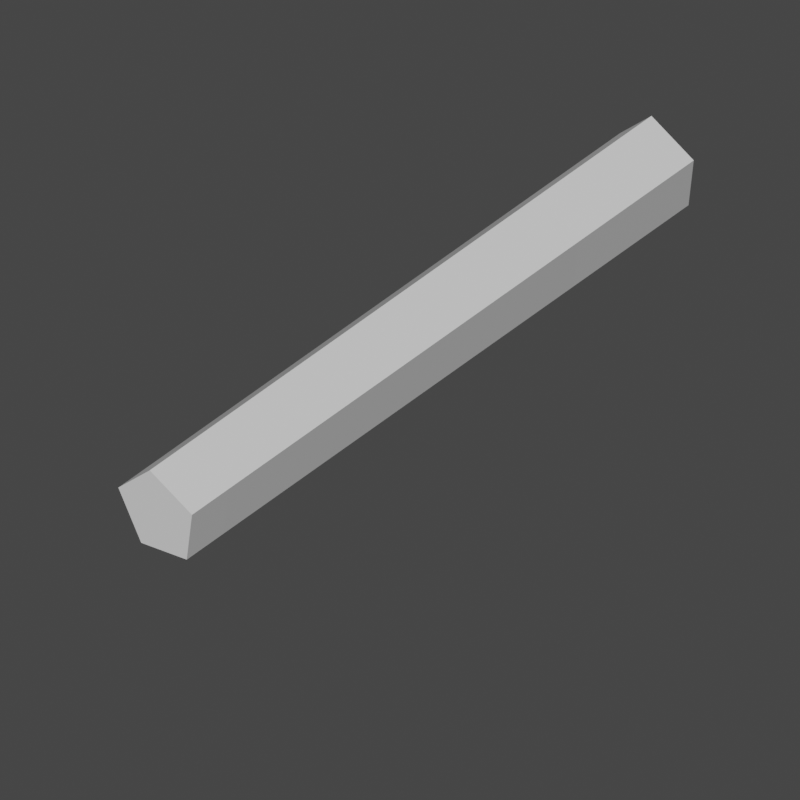 # Source: Cigarette_Blender.blend  (saved by Blender 2.92.15; exported with 4.5.12 LTS)
import bpy
from mathutils import Matrix  # noqa: F401  (used for matrix-valued properties, if any)

bpy.ops.wm.read_factory_settings(use_empty=True)
scene = bpy.context.scene
scene.name = 'Scene'

# ---- collections
col_collection = bpy.data.collections.new('Collection'); scene.collection.children.link(col_collection)

# ---- materials (node trees are filled in below, after node groups)
mat_paper = bpy.data.materials.new('Paper')
mat_paper.alpha_threshold = 0.0
mat_paper.line_color = (0.0, 0.0, 0.0, 1.0)
mat_tip = bpy.data.materials.new('Tip')
mat_tip.diffuse_color = (0.8, 0.3007, 0.006858, 1.0)
mat_fire = bpy.data.materials.new('Fire')
mat_fire.diffuse_color = (0.8, 0.1065, 0.0, 1.0)

# ---- material node trees
mat_paper.use_nodes = True; mat_paper.node_tree.nodes.clear()
_N = mat_paper.node_tree.nodes; _L = mat_paper.node_tree.links
n0 = _N.new('ShaderNodeOutputMaterial'); n0.name = 'Material Output'; n0.location = (300, 300)
n1 = _N.new('ShaderNodeBsdfPrincipled'); n1.name = 'Principled BSDF'; n1.location = (10, 300)
n1.distribution = 'GGX'
n1.subsurface_method = 'BURLEY'
n1.inputs[2].default_value = 0.4
n1.inputs[3].default_value = 1.45
n1.inputs[27].default_value = (0.0, 0.0, 0.0, 1.0)
n1.inputs[28].default_value = 1.0
_L.new(n1.outputs[0], n0.inputs[0])
n0.is_active_output = True
mat_tip.use_nodes = True; mat_tip.node_tree.nodes.clear()
_N = mat_tip.node_tree.nodes; _L = mat_tip.node_tree.links
n0 = _N.new('ShaderNodeBsdfPrincipled'); n0.name = 'Principled BSDF'; n0.location = (10, 300)
n0.distribution = 'GGX'
n0.subsurface_method = 'BURLEY'
n0.inputs[3].default_value = 1.45
n0.inputs[27].default_value = (0.0, 0.0, 0.0, 1.0)
n0.inputs[28].default_value = 1.0
n1 = _N.new('ShaderNodeOutputMaterial'); n1.name = 'Material Output'; n1.location = (300, 300)
_L.new(n0.outputs[0], n1.inputs[0])
n1.is_active_output = True
mat_fire.use_nodes = True; mat_fire.node_tree.nodes.clear()
_N = mat_fire.node_tree.nodes; _L = mat_fire.node_tree.links
n0 = _N.new('ShaderNodeBsdfPrincipled'); n0.name = 'Principled BSDF'; n0.location = (10, 300)
n0.distribution = 'GGX'
n0.subsurface_method = 'BURLEY'
n0.inputs[3].default_value = 1.45
n0.inputs[27].default_value = (0.0, 0.0, 0.0, 1.0)
n0.inputs[28].default_value = 1.0
n1 = _N.new('ShaderNodeOutputMaterial'); n1.name = 'Material Output'; n1.location = (300, 300)
_L.new(n0.outputs[0], n1.inputs[0])
n1.is_active_output = True

# ---- world
world_world = bpy.data.worlds.new('World'); scene.world = world_world
world_world.use_nodes = True; world_world.node_tree.nodes.clear()
_N = world_world.node_tree.nodes; _L = world_world.node_tree.links
n0 = _N.new('ShaderNodeOutputWorld'); n0.name = 'World Output'; n0.location = (300, 300)
n1 = _N.new('ShaderNodeBackground'); n1.name = 'Background'; n1.location = (10, 300)
n1.inputs[0].default_value = (0.05088, 0.05088, 0.05088, 1.0)
_L.new(n1.outputs[0], n0.inputs[0])
n0.is_active_output = True
world_world.color = (0.05088, 0.05088, 0.05088)
world_world.use_sun_shadow = False
world_world.sun_shadow_jitter_overblur = 0.0

# ---- cameras
cam_camera_001 = bpy.data.cameras.new('Camera.001')
cam_camera_001.type = 'ORTHO'
cam_camera_001.clip_start = 0.01
cam_camera_001.ortho_scale = 0.15

# ---- meshes
me_default_lod0 = bpy.data.meshes.new('Default_LOD0')
me_default_lod0.from_pydata([(0.0, 0.07, 0.02), (0.0, -0.07, 0.02), (0.007071, 0.07, 0.01707), (0.007071, -0.07, 0.01707), (0.01, 0.07, 0.01), (0.01, -0.07, 0.01), (0.007071, 0.07, 0.002929), (0.007071, -0.07, 0.002929), (-8.742e-10, 0.07, 2.794e-09), (-8.742e-10, -0.07, -2.794e-09), (-0.007071, 0.07, 0.002929), (-0.007071, -0.07, 0.002929), (-0.01, 0.07, 0.01), (-0.01, -0.07, 0.01), (-0.007071, 0.07, 0.01707), (-0.007071, -0.07, 0.01707), (0.0, 0.03774, 0.02), (0.007071, 0.03774, 0.01707), (0.01, 0.03774, 0.01), (0.007071, 0.03774, 0.002929), (-8.742e-10, 0.03774, 1.863e-09), (-0.007071, 0.03774, 0.002929), (-0.01, 0.03774, 0.01), (-0.007071, 0.03774, 0.01707), (-3.401e-11, 0.07, 0.01854), (0.006038, 0.07, 0.01604), (0.008539, 0.07, 0.01), (0.006038, 0.07, 0.003962), (-7.805e-10, 0.07, 0.001461), (-0.006038, 0.07, 0.003962), (-0.008539, 0.07, 0.01), (-0.006038, 0.07, 0.01604)], [], [(16, 1, 3, 17), (17, 3, 5, 18), (18, 5, 7, 19), (19, 7, 9, 20), (20, 9, 11, 21), (21, 11, 13, 22), (3, 1, 15, 13, 11, 9, 7, 5), (22, 13, 15, 23), (23, 15, 1, 16), (2, 4, 26, 25), (14, 23, 16, 0), (12, 22, 23, 14), (10, 21, 22, 12), (8, 20, 21, 10), (6, 19, 20, 8), (4, 18, 19, 6), (2, 17, 18, 4), (0, 16, 17, 2), (24, 25, 26, 27, 28, 29, 30, 31), (8, 10, 29, 28), (14, 0, 24, 31), (0, 2, 25, 24), (4, 6, 27, 26), (10, 12, 30, 29), (6, 8, 28, 27), (12, 14, 31, 30)])
me_default_lod0.polygons.foreach_set('material_index', [0, 0, 0, 0, 0, 0, 0, 0, 0, 1, 1, 1, 1, 1, 1, 1, 1, 1, 0, 1, 1, 1, 1, 1, 1, 1])
_uv = me_default_lod0.uv_layers.new(name='UVMap')
_uv.uv.foreach_set('vector', [1.0, 0.6152, 1.0, 1.0, 0.875, 1.0, 0.875, 0.6152, 0.875, 0.6152, 0.875, 1.0, 0.75, 1.0, 0.75, 0.6152, 0.75, 0.6152, 0.75, 1.0, 0.625, 1.0, 0.625, 0.6152, 0.625, 0.6152, 0.625, 1.0, 0.5, 1.0, 0.5, 0.6152, 0.5, 0.6152, 0.5, 1.0, 0.375, 1.0, 0.375, 0.6152, 0.375, 0.6152, 0.375, 1.0, 0.25, 1.0, 0.25, 0.6152, 0.4197, 0.4197, 0.25, 0.49, 0.08029, 0.4197, 0.01, 0.25, 0.08029, 0.08029, 0.25, 0.01, 0.4197, 0.08029, 0.49, 0.25, 0.25, 0.6152, 0.25, 1.0, 0.125, 1.0, 0.125, 0.6152, 0.125, 0.6152, 0.125, 1.0, 0.0, 1.0, 0.0, 0.6152, 0.875, 0.5, 0.75, 0.5, 0.75, 0.5, 0.875, 0.5, 0.125, 0.5, 0.125, 0.6152, 0.0, 0.6152, 0.0, 0.5, 0.25, 0.5, 0.25, 0.6152, 0.125, 0.6152, 0.125, 0.5, 0.375, 0.5, 0.375, 0.6152, 0.25, 0.6152, 0.25, 0.5, 0.5, 0.5, 0.5, 0.6152, 0.375, 0.6152, 0.375, 0.5, 0.625, 0.5, 0.625, 0.6152, 0.5, 0.6152, 0.5, 0.5, 0.75, 0.5, 0.75, 0.6152, 0.625, 0.6152, 0.625, 0.5, 0.875, 0.5, 0.875, 0.6152, 0.75, 0.6152, 0.75, 0.5, 1.0, 0.5, 1.0, 0.6152, 0.875, 0.6152, 0.875, 0.5, 0.75, 0.49, 0.9197, 0.4197, 0.99, 0.25, 0.9197, 0.08029, 0.75, 0.01, 0.5803, 0.08029, 0.51, 0.25, 0.5803, 0.4197, 0.5, 0.5, 0.375, 0.5, 0.375, 0.5, 0.5, 0.5, 0.125, 0.5, 0.0, 0.5, 0.0, 0.5, 0.125, 0.5, 1.0, 0.5, 0.875, 0.5, 0.875, 0.5, 1.0, 0.5, 0.75, 0.5, 0.625, 0.5, 0.625, 0.5, 0.75, 0.5, 0.375, 0.5, 0.25, 0.5, 0.25, 0.5, 0.375, 0.5, 0.625, 0.5, 0.5, 0.5, 0.5, 0.5, 0.625, 0.5, 0.25, 0.5, 0.125, 0.5, 0.125, 0.5, 0.25, 0.5])
me_default_lod0.materials.append(mat_paper)
me_default_lod0.materials.append(mat_tip)
me_default_lod0.use_remesh_fix_poles = True
me_default_lod0.use_remesh_preserve_attributes = False
me_default_lod0.use_mirror_vertex_groups = False
me_default_lod0.update()
me_default_lod1 = bpy.data.meshes.new('Default_LOD1')
me_default_lod1.from_pydata([(0.0, 0.07, 0.02), (0.0, -0.07, 0.02), (0.009511, 0.07, 0.01309), (0.009511, -0.07, 0.01309), (0.005878, 0.07, 0.00191), (0.005878, -0.07, 0.00191), (-0.005878, 0.07, 0.00191), (-0.005878, -0.07, 0.00191), (-0.009511, 0.07, 0.01309), (-0.009511, -0.07, 0.01309), (0.0, 0.03774, 0.02), (0.009511, 0.03774, 0.01309), (0.005878, 0.03774, 0.00191), (-0.005878, 0.03774, 0.00191), (-0.009511, 0.03774, 0.01309)], [], [(10, 1, 3, 11), (11, 3, 5, 12), (12, 5, 7, 13), (3, 1, 9, 7, 5), (13, 7, 9, 14), (14, 9, 1, 10), (0, 2, 4, 6, 8), (8, 14, 10, 0), (6, 13, 14, 8), (4, 12, 13, 6), (2, 11, 12, 4), (0, 10, 11, 2)])
me_default_lod1.polygons.foreach_set('material_index', [0, 0, 0, 0, 0, 0, 1, 1, 1, 1, 1, 1])
_uv = me_default_lod1.uv_layers.new(name='UVMap')
_uv.uv.foreach_set('vector', [1.0, 0.6166, 1.0, 1.0, 0.8, 1.0, 0.8, 0.6166, 0.8, 0.6166, 0.8, 1.0, 0.6, 1.0, 0.6, 0.6166, 0.6, 0.6166, 0.6, 1.0, 0.4, 1.0, 0.4, 0.6166, 0.4783, 0.3242, 0.25, 0.49, 0.02175, 0.3242, 0.1089, 0.05584, 0.3911, 0.05584, 0.4, 0.6166, 0.4, 1.0, 0.2, 1.0, 0.2, 0.6166, 0.2, 0.6166, 0.2, 1.0, 2.98e-08, 1.0, 2.98e-08, 0.6166, 0.75, 0.49, 0.9783, 0.3242, 0.8911, 0.05584, 0.6089, 0.05584, 0.5217, 0.3242, 0.2, 0.5, 0.2, 0.6166, 2.98e-08, 0.6166, 2.98e-08, 0.5, 0.4, 0.5, 0.4, 0.6166, 0.2, 0.6166, 0.2, 0.5, 0.6, 0.5, 0.6, 0.6166, 0.4, 0.6166, 0.4, 0.5, 0.8, 0.5, 0.8, 0.6166, 0.6, 0.6166, 0.6, 0.5, 1.0, 0.5, 1.0, 0.6166, 0.8, 0.6166, 0.8, 0.5])
me_default_lod1.materials.append(mat_paper)
me_default_lod1.materials.append(mat_tip)
me_default_lod1.use_remesh_fix_poles = True
me_default_lod1.use_remesh_preserve_attributes = False
me_default_lod1.use_mirror_vertex_groups = False
me_default_lod1.update()
me_default_lod2 = bpy.data.meshes.new('Default_LOD2')
me_default_lod2.from_pydata([(-0.01, 0.07, 2.794e-09), (-0.01, -0.07, -2.794e-09), (-0.01, 0.07, 0.02), (-0.01, -0.07, 0.02), (0.01, 0.07, 2.794e-09), (0.01, -0.07, -2.794e-09), (0.01, 0.07, 0.02), (0.01, -0.07, 0.02), (-0.01, 0.03775, 1.863e-09), (-0.01, 0.03775, 0.02), (0.01, 0.03775, 0.02), (0.01, 0.03775, 1.863e-09)], [], [(8, 1, 3, 9), (9, 3, 7, 10), (10, 7, 5, 11), (11, 5, 1, 8), (2, 6, 4, 0), (7, 3, 1, 5), (4, 11, 8, 0), (6, 10, 11, 4), (2, 9, 10, 6), (0, 8, 9, 2)])
me_default_lod2.polygons.foreach_set('material_index', [0, 0, 0, 0, 1, 0, 1, 1, 1, 1])
_uv = me_default_lod2.uv_layers.new(name='UVMap')
_uv.uv.foreach_set('vector', [0.4333, 0.0, 0.625, 0.0, 0.625, 0.25, 0.4333, 0.25, 0.4333, 0.25, 0.625, 0.25, 0.625, 0.5, 0.4333, 0.5, 0.4333, 0.5, 0.625, 0.5, 0.625, 0.75, 0.4333, 0.75, 0.4333, 0.75, 0.625, 0.75, 0.625, 1.0, 0.4333, 1.0, 0.125, 0.5, 0.375, 0.5, 0.375, 0.75, 0.125, 0.75, 0.625, 0.5, 0.875, 0.5, 0.875, 0.75, 0.625, 0.75, 0.375, 0.75, 0.4333, 0.75, 0.4333, 1.0, 0.375, 1.0, 0.375, 0.5, 0.4333, 0.5, 0.4333, 0.75, 0.375, 0.75, 0.375, 0.25, 0.4333, 0.25, 0.4333, 0.5, 0.375, 0.5, 0.375, 0.0, 0.4333, 0.0, 0.4333, 0.25, 0.375, 0.25])
me_default_lod2.materials.append(mat_paper)
me_default_lod2.materials.append(mat_tip)
me_default_lod2.use_remesh_fix_poles = True
me_default_lod2.use_remesh_preserve_attributes = False
me_default_lod2.use_mirror_vertex_groups = False
me_default_lod2.update()
me_burning_lod0 = bpy.data.meshes.new('Burning_LOD0')
me_burning_lod0.from_pydata([(0.0, 0.07, 0.02), (0.007071, 0.07, 0.01707), (0.01, 0.07, 0.01), (0.007071, 0.07, 0.002929), (-8.742e-10, 0.07, 2.794e-09), (-0.007071, 0.07, 0.002929), (-0.01, 0.07, 0.01), (-0.007071, 0.07, 0.01707), (0.0, 0.03774, 0.02), (0.007071, 0.03774, 0.01707), (0.01, 0.03774, 0.01), (0.007071, 0.03774, 0.002929), (-8.742e-10, 0.03774, 1.863e-09), (-0.007071, 0.03774, 0.002929), (-0.01, 0.03774, 0.01), (-0.007071, 0.03774, 0.01707), (-3.401e-11, 0.07, 0.01854), (0.006038, 0.07, 0.01604), (0.008539, 0.07, 0.01), (0.006038, 0.07, 0.003962), (-7.805e-10, 0.07, 0.001461), (-0.006038, 0.07, 0.003962), (-0.008539, 0.07, 0.01), (-0.006038, 0.07, 0.01604), (0.0, -0.05975, 0.02), (0.007071, -0.05975, 0.01707), (0.01, -0.05975, 0.01), (0.007071, -0.05975, 0.002929), (-8.742e-10, -0.05975, -1.863e-09), (-0.007071, -0.05975, 0.002929), (-0.01, -0.05975, 0.01), (-0.007071, -0.05975, 0.01707), (0.006364, -0.07, 0.01636), (-3.492e-11, -0.07, 0.019), (-3.492e-11, -0.05975, 0.019), (0.009, -0.07, 0.01), (0.006364, -0.07, 0.003636), (-8.217e-10, -0.07, 0.001), (-0.006364, -0.07, 0.003636), (-0.009, -0.07, 0.01), (-0.006364, -0.07, 0.01636), (0.006364, -0.05975, 0.01636), (0.009, -0.05975, 0.01), (0.006364, -0.05975, 0.003636), (-8.217e-10, -0.05975, 0.001), (-0.006364, -0.05975, 0.003636), (-0.009, -0.05975, 0.01), (-0.006364, -0.05975, 0.01636)], [], [(31, 30, 46, 47), (29, 28, 44, 45), (27, 26, 42, 43), (25, 24, 34, 41), (24, 31, 47, 34), (30, 29, 45, 46), (28, 27, 43, 44), (26, 25, 41, 42), (1, 2, 18, 17), (7, 15, 8, 0), (6, 14, 15, 7), (5, 13, 14, 6), (4, 12, 13, 5), (3, 11, 12, 4), (2, 10, 11, 3), (1, 9, 10, 2), (0, 8, 9, 1), (16, 17, 18, 19, 20, 21, 22, 23), (4, 5, 21, 20), (7, 0, 16, 23), (0, 1, 17, 16), (2, 3, 19, 18), (5, 6, 22, 21), (3, 4, 20, 19), (6, 7, 23, 22), (15, 31, 24, 8), (14, 30, 31, 15), (13, 29, 30, 14), (12, 28, 29, 13), (11, 27, 28, 12), (10, 26, 27, 11), (9, 25, 26, 10), (8, 24, 25, 9), (34, 33, 32, 41), (41, 32, 35, 42), (42, 35, 36, 43), (43, 36, 37, 44), (44, 37, 38, 45), (45, 38, 39, 46), (32, 33, 40, 39, 38, 37, 36, 35), (46, 39, 40, 47), (47, 40, 33, 34)])
me_burning_lod0.polygons.foreach_set('material_index', [0, 0, 0, 0, 0, 0, 0, 0, 1, 1, 1, 1, 1, 1, 1, 1, 1, 0, 1, 1, 1, 1, 1, 1, 1, 0, 0, 0, 0, 0, 0, 0, 0, 2, 2, 2, 2, 2, 2, 2, 2, 2])
_uv = me_burning_lod0.uv_layers.new(name='UVMap')
_uv.uv.foreach_set('vector', [0.125, 0.9046, 0.25, 0.9046, 0.25, 0.9046, 0.125, 0.9046, 0.375, 0.9046, 0.5, 0.9046, 0.5, 0.9046, 0.375, 0.9046, 0.625, 0.9046, 0.75, 0.9046, 0.75, 0.9046, 0.625, 0.9046, 0.875, 0.9046, 1.0, 0.9046, 1.0, 0.9046, 0.875, 0.9046, 0.0, 0.9046, 0.125, 0.9046, 0.125, 0.9046, 0.0, 0.9046, 0.25, 0.9046, 0.375, 0.9046, 0.375, 0.9046, 0.25, 0.9046, 0.5, 0.9046, 0.625, 0.9046, 0.625, 0.9046, 0.5, 0.9046, 0.75, 0.9046, 0.875, 0.9046, 0.875, 0.9046, 0.75, 0.9046, 0.875, 0.5, 0.75, 0.5, 0.75, 0.5, 0.875, 0.5, 0.125, 0.5, 0.125, 0.6152, 0.0, 0.6152, 0.0, 0.5, 0.25, 0.5, 0.25, 0.6152, 0.125, 0.6152, 0.125, 0.5, 0.375, 0.5, 0.375, 0.6152, 0.25, 0.6152, 0.25, 0.5, 0.5, 0.5, 0.5, 0.6152, 0.375, 0.6152, 0.375, 0.5, 0.625, 0.5, 0.625, 0.6152, 0.5, 0.6152, 0.5, 0.5, 0.75, 0.5, 0.75, 0.6152, 0.625, 0.6152, 0.625, 0.5, 0.875, 0.5, 0.875, 0.6152, 0.75, 0.6152, 0.75, 0.5, 1.0, 0.5, 1.0, 0.6152, 0.875, 0.6152, 0.875, 0.5, 0.75, 0.49, 0.9197, 0.4197, 0.99, 0.25, 0.9197, 0.08029, 0.75, 0.01, 0.5803, 0.08029, 0.51, 0.25, 0.5803, 0.4197, 0.5, 0.5, 0.375, 0.5, 0.375, 0.5, 0.5, 0.5, 0.125, 0.5, 0.0, 0.5, 0.0, 0.5, 0.125, 0.5, 1.0, 0.5, 0.875, 0.5, 0.875, 0.5, 1.0, 0.5, 0.75, 0.5, 0.625, 0.5, 0.625, 0.5, 0.75, 0.5, 0.375, 0.5, 0.25, 0.5, 0.25, 0.5, 0.375, 0.5, 0.625, 0.5, 0.5, 0.5, 0.5, 0.5, 0.625, 0.5, 0.25, 0.5, 0.125, 0.5, 0.125, 0.5, 0.25, 0.5, 0.125, 0.6152, 0.125, 0.9046, 0.0, 0.9046, 0.0, 0.6152, 0.25, 0.6152, 0.25, 0.9046, 0.125, 0.9046, 0.125, 0.6152, 0.375, 0.6152, 0.375, 0.9046, 0.25, 0.9046, 0.25, 0.6152, 0.5, 0.6152, 0.5, 0.9046, 0.375, 0.9046, 0.375, 0.6152, 0.625, 0.6152, 0.625, 0.9046, 0.5, 0.9046, 0.5, 0.6152, 0.75, 0.6152, 0.75, 0.9046, 0.625, 0.9046, 0.625, 0.6152, 0.875, 0.6152, 0.875, 0.9046, 0.75, 0.9046, 0.75, 0.6152, 1.0, 0.6152, 1.0, 0.9046, 0.875, 0.9046, 0.875, 0.6152, 1.0, 0.9046, 1.0, 1.0, 0.875, 1.0, 0.875, 0.9046, 0.875, 0.9046, 0.875, 1.0, 0.75, 1.0, 0.75, 0.9046, 0.75, 0.9046, 0.75, 1.0, 0.625, 1.0, 0.625, 0.9046, 0.625, 0.9046, 0.625, 1.0, 0.5, 1.0, 0.5, 0.9046, 0.5, 0.9046, 0.5, 1.0, 0.375, 1.0, 0.375, 0.9046, 0.375, 0.9046, 0.375, 1.0, 0.25, 1.0, 0.25, 0.9046, 0.4197, 0.4197, 0.25, 0.49, 0.08029, 0.4197, 0.01, 0.25, 0.08029, 0.08029, 0.25, 0.01, 0.4197, 0.08029, 0.49, 0.25, 0.25, 0.9046, 0.25, 1.0, 0.125, 1.0, 0.125, 0.9046, 0.125, 0.9046, 0.125, 1.0, 0.0, 1.0, 0.0, 0.9046])
me_burning_lod0.materials.append(mat_paper)
me_burning_lod0.materials.append(mat_tip)
me_burning_lod0.materials.append(mat_fire)
me_burning_lod0.use_remesh_fix_poles = True
me_burning_lod0.use_remesh_preserve_attributes = False
me_burning_lod0.use_mirror_vertex_groups = False
me_burning_lod0.update()
me_burning_lod1 = bpy.data.meshes.new('Burning_LOD1')
me_burning_lod1.from_pydata([(0.0, 0.07, 0.02), (0.0, -0.07, 0.02), (0.009511, 0.07, 0.01309), (0.009511, -0.07, 0.01309), (0.005878, 0.07, 0.00191), (0.005878, -0.07, 0.00191), (-0.005878, 0.07, 0.00191), (-0.005878, -0.07, 0.00191), (-0.009511, 0.07, 0.01309), (-0.009511, -0.07, 0.01309), (0.0, 0.03774, 0.02), (0.009511, 0.03774, 0.01309), (0.005878, 0.03774, 0.00191), (-0.005878, 0.03774, 0.00191), (-0.009511, 0.03774, 0.01309), (0.0, -0.05973, 0.02), (0.009511, -0.05973, 0.01309), (0.005878, -0.05973, 0.00191), (-0.005878, -0.05973, 0.00191), (-0.009511, -0.05973, 0.01309)], [], [(15, 1, 3, 16), (16, 3, 5, 17), (17, 5, 7, 18), (3, 1, 9, 7, 5), (18, 7, 9, 19), (19, 9, 1, 15), (0, 2, 4, 6, 8), (8, 14, 10, 0), (6, 13, 14, 8), (4, 12, 13, 6), (2, 11, 12, 4), (0, 10, 11, 2), (14, 19, 15, 10), (13, 18, 19, 14), (12, 17, 18, 13), (11, 16, 17, 12), (10, 15, 16, 11)])
me_burning_lod1.polygons.foreach_set('material_index', [2, 2, 2, 2, 2, 2, 1, 1, 1, 1, 1, 1, 0, 0, 0, 0, 0])
_uv = me_burning_lod1.uv_layers.new(name='UVMap')
_uv.uv.foreach_set('vector', [1.0, 0.8083, 1.0, 1.0, 0.8, 1.0, 0.8, 0.8083, 0.8, 0.8083, 0.8, 1.0, 0.6, 1.0, 0.6, 0.8083, 0.6, 0.8083, 0.6, 1.0, 0.4, 1.0, 0.4, 0.8083, 0.4783, 0.3242, 0.25, 0.49, 0.02175, 0.3242, 0.1089, 0.05584, 0.3911, 0.05584, 0.4, 0.8083, 0.4, 1.0, 0.2, 1.0, 0.2, 0.8083, 0.2, 0.8083, 0.2, 1.0, 2.98e-08, 1.0, 2.98e-08, 0.8083, 0.75, 0.49, 0.9783, 0.3242, 0.8911, 0.05584, 0.6089, 0.05584, 0.5217, 0.3242, 0.2, 0.5, 0.2, 0.6166, 2.98e-08, 0.6166, 2.98e-08, 0.5, 0.4, 0.5, 0.4, 0.6166, 0.2, 0.6166, 0.2, 0.5, 0.6, 0.5, 0.6, 0.6166, 0.4, 0.6166, 0.4, 0.5, 0.8, 0.5, 0.8, 0.6166, 0.6, 0.6166, 0.6, 0.5, 1.0, 0.5, 1.0, 0.6166, 0.8, 0.6166, 0.8, 0.5, 0.2, 0.6166, 0.2, 0.8083, 2.98e-08, 0.8083, 2.98e-08, 0.6166, 0.4, 0.6166, 0.4, 0.8083, 0.2, 0.8083, 0.2, 0.6166, 0.6, 0.6166, 0.6, 0.8083, 0.4, 0.8083, 0.4, 0.6166, 0.8, 0.6166, 0.8, 0.8083, 0.6, 0.8083, 0.6, 0.6166, 1.0, 0.6166, 1.0, 0.8083, 0.8, 0.8083, 0.8, 0.6166])
me_burning_lod1.materials.append(mat_paper)
me_burning_lod1.materials.append(mat_tip)
me_burning_lod1.materials.append(mat_fire)
me_burning_lod1.use_remesh_fix_poles = True
me_burning_lod1.use_remesh_preserve_attributes = False
me_burning_lod1.use_mirror_vertex_groups = False
me_burning_lod1.update()
me_burning_lod2 = bpy.data.meshes.new('Burning_LOD2')
me_burning_lod2.from_pydata([(-0.01, 0.07, 2.794e-09), (-0.01, -0.07, -2.794e-09), (-0.01, 0.07, 0.02), (-0.01, -0.07, 0.02), (0.01, 0.07, 2.794e-09), (0.01, -0.07, -2.794e-09), (0.01, 0.07, 0.02), (0.01, -0.07, 0.02), (-0.01, 0.03775, 1.863e-09), (-0.01, 0.03775, 0.02), (0.01, 0.03775, 0.02), (0.01, 0.03775, 1.863e-09), (-0.01, -0.05974, -9.313e-10), (-0.01, -0.05974, 0.02), (0.01, -0.05974, 0.02), (0.01, -0.05974, -9.313e-10)], [], [(12, 1, 3, 13), (13, 3, 7, 14), (14, 7, 5, 15), (15, 5, 1, 12), (2, 6, 4, 0), (7, 3, 1, 5), (4, 11, 8, 0), (6, 10, 11, 4), (2, 9, 10, 6), (0, 8, 9, 2), (11, 15, 12, 8), (10, 14, 15, 11), (9, 13, 14, 10), (8, 12, 13, 9)])
me_burning_lod2.polygons.foreach_set('material_index', [2, 2, 2, 2, 1, 2, 1, 1, 1, 1, 0, 0, 0, 0])
_uv = me_burning_lod2.uv_layers.new(name='UVMap')
_uv.uv.foreach_set('vector', [0.5291, 0.0, 0.625, 0.0, 0.625, 0.25, 0.5291, 0.25, 0.5291, 0.25, 0.625, 0.25, 0.625, 0.5, 0.5291, 0.5, 0.5291, 0.5, 0.625, 0.5, 0.625, 0.75, 0.5291, 0.75, 0.5291, 0.75, 0.625, 0.75, 0.625, 1.0, 0.5291, 1.0, 0.125, 0.5, 0.375, 0.5, 0.375, 0.75, 0.125, 0.75, 0.625, 0.5, 0.875, 0.5, 0.875, 0.75, 0.625, 0.75, 0.375, 0.75, 0.4333, 0.75, 0.4333, 1.0, 0.375, 1.0, 0.375, 0.5, 0.4333, 0.5, 0.4333, 0.75, 0.375, 0.75, 0.375, 0.25, 0.4333, 0.25, 0.4333, 0.5, 0.375, 0.5, 0.375, 0.0, 0.4333, 0.0, 0.4333, 0.25, 0.375, 0.25, 0.4333, 0.75, 0.5291, 0.75, 0.5291, 1.0, 0.4333, 1.0, 0.4333, 0.5, 0.5291, 0.5, 0.5291, 0.75, 0.4333, 0.75, 0.4333, 0.25, 0.5291, 0.25, 0.5291, 0.5, 0.4333, 0.5, 0.4333, 0.0, 0.5291, 0.0, 0.5291, 0.25, 0.4333, 0.25])
me_burning_lod2.materials.append(mat_paper)
me_burning_lod2.materials.append(mat_tip)
me_burning_lod2.materials.append(mat_fire)
me_burning_lod2.use_remesh_fix_poles = True
me_burning_lod2.use_remesh_preserve_attributes = False
me_burning_lod2.use_mirror_vertex_groups = False
me_burning_lod2.update()
me_particles = bpy.data.meshes.new('Particles')
me_particles.from_pydata([(0.00475, -0.06826, 0.01636), (-1.442e-10, -0.06826, 0.019), (-1.442e-10, -0.06148, 0.019), (-0.00475, -0.06826, 0.01636), (0.00475, -0.06148, 0.01636), (-0.00475, -0.06148, 0.01636)], [], [(2, 1, 0, 4), (5, 3, 1, 2)])
_uv = me_particles.uv_layers.new(name='UVMap')
_uv.uv.foreach_set('vector', [1.0, 0.9046, 1.0, 1.0, 0.875, 1.0, 0.875, 0.9046, 0.125, 0.9046, 0.125, 1.0, 0.0, 1.0, 0.0, 0.9046])
me_particles.use_remesh_fix_poles = True
me_particles.use_remesh_preserve_attributes = False
me_particles.use_mirror_vertex_groups = False
me_particles.update()
me_depleted_lod0 = bpy.data.meshes.new('Depleted_LOD0')
me_depleted_lod0.from_pydata([(0.0, 0.07, 0.02), (0.0, 0.009401, 0.02), (0.007071, 0.07, 0.01707), (0.007071, 0.009401, 0.01707), (0.01, 0.07, 0.01), (0.01, 0.009401, 0.01), (0.007071, 0.07, 0.002929), (0.007071, 0.009401, 0.002929), (-8.742e-10, 0.07, 2.794e-09), (-8.742e-10, 0.009401, -3.725e-09), (-0.007071, 0.07, 0.002929), (-0.007071, 0.009401, 0.002929), (-0.01, 0.07, 0.01), (-0.01, 0.009401, 0.01), (-0.007071, 0.07, 0.01707), (-0.007071, 0.009401, 0.01707), (0.0, 0.03774, 0.02), (0.007071, 0.03774, 0.01707), (0.01, 0.03774, 0.01), (0.007071, 0.03774, 0.002929), (-8.742e-10, 0.03774, 1.863e-09), (-0.007071, 0.03774, 0.002929), (-0.01, 0.03774, 0.01), (-0.007071, 0.03774, 0.01707), (-3.401e-11, 0.07, 0.01854), (0.006038, 0.07, 0.01604), (0.008539, 0.07, 0.01), (0.006038, 0.07, 0.003962), (-7.805e-10, 0.07, 0.001461), (-0.006038, 0.07, 0.003962), (-0.008539, 0.07, 0.01), (-0.006038, 0.07, 0.01604)], [], [(16, 1, 3, 17), (17, 3, 5, 18), (18, 5, 7, 19), (19, 7, 9, 20), (20, 9, 11, 21), (21, 11, 13, 22), (3, 1, 15, 13, 11, 9, 7, 5), (22, 13, 15, 23), (23, 15, 1, 16), (2, 4, 26, 25), (14, 23, 16, 0), (12, 22, 23, 14), (10, 21, 22, 12), (8, 20, 21, 10), (6, 19, 20, 8), (4, 18, 19, 6), (2, 17, 18, 4), (0, 16, 17, 2), (24, 25, 26, 27, 28, 29, 30, 31), (8, 10, 29, 28), (14, 0, 24, 31), (0, 2, 25, 24), (4, 6, 27, 26), (10, 12, 30, 29), (6, 8, 28, 27), (12, 14, 31, 30)])
me_depleted_lod0.polygons.foreach_set('material_index', [0, 0, 0, 0, 0, 0, 0, 0, 0, 1, 1, 1, 1, 1, 1, 1, 1, 1, 0, 1, 1, 1, 1, 1, 1, 1])
_uv = me_depleted_lod0.uv_layers.new(name='UVMap')
_uv.uv.foreach_set('vector', [1.0, 0.6152, 1.0, 1.0, 0.875, 1.0, 0.875, 0.6152, 0.875, 0.6152, 0.875, 1.0, 0.75, 1.0, 0.75, 0.6152, 0.75, 0.6152, 0.75, 1.0, 0.625, 1.0, 0.625, 0.6152, 0.625, 0.6152, 0.625, 1.0, 0.5, 1.0, 0.5, 0.6152, 0.5, 0.6152, 0.5, 1.0, 0.375, 1.0, 0.375, 0.6152, 0.375, 0.6152, 0.375, 1.0, 0.25, 1.0, 0.25, 0.6152, 0.4197, 0.4197, 0.25, 0.49, 0.08029, 0.4197, 0.01, 0.25, 0.08029, 0.08029, 0.25, 0.01, 0.4197, 0.08029, 0.49, 0.25, 0.25, 0.6152, 0.25, 1.0, 0.125, 1.0, 0.125, 0.6152, 0.125, 0.6152, 0.125, 1.0, 0.0, 1.0, 0.0, 0.6152, 0.875, 0.5, 0.75, 0.5, 0.75, 0.5, 0.875, 0.5, 0.125, 0.5, 0.125, 0.6152, 0.0, 0.6152, 0.0, 0.5, 0.25, 0.5, 0.25, 0.6152, 0.125, 0.6152, 0.125, 0.5, 0.375, 0.5, 0.375, 0.6152, 0.25, 0.6152, 0.25, 0.5, 0.5, 0.5, 0.5, 0.6152, 0.375, 0.6152, 0.375, 0.5, 0.625, 0.5, 0.625, 0.6152, 0.5, 0.6152, 0.5, 0.5, 0.75, 0.5, 0.75, 0.6152, 0.625, 0.6152, 0.625, 0.5, 0.875, 0.5, 0.875, 0.6152, 0.75, 0.6152, 0.75, 0.5, 1.0, 0.5, 1.0, 0.6152, 0.875, 0.6152, 0.875, 0.5, 0.75, 0.49, 0.9197, 0.4197, 0.99, 0.25, 0.9197, 0.08029, 0.75, 0.01, 0.5803, 0.08029, 0.51, 0.25, 0.5803, 0.4197, 0.5, 0.5, 0.375, 0.5, 0.375, 0.5, 0.5, 0.5, 0.125, 0.5, 0.0, 0.5, 0.0, 0.5, 0.125, 0.5, 1.0, 0.5, 0.875, 0.5, 0.875, 0.5, 1.0, 0.5, 0.75, 0.5, 0.625, 0.5, 0.625, 0.5, 0.75, 0.5, 0.375, 0.5, 0.25, 0.5, 0.25, 0.5, 0.375, 0.5, 0.625, 0.5, 0.5, 0.5, 0.5, 0.5, 0.625, 0.5, 0.25, 0.5, 0.125, 0.5, 0.125, 0.5, 0.25, 0.5])
me_depleted_lod0.materials.append(mat_paper)
me_depleted_lod0.materials.append(mat_tip)
me_depleted_lod0.use_remesh_fix_poles = True
me_depleted_lod0.use_remesh_preserve_attributes = False
me_depleted_lod0.use_mirror_vertex_groups = False
me_depleted_lod0.update()
me_depleted_lod1 = bpy.data.meshes.new('Depleted_LOD1')
me_depleted_lod1.from_pydata([(0.0, 0.07, 0.02), (0.0, 0.009401, 0.02), (0.009511, 0.07, 0.01309), (0.009511, 0.009401, 0.01309), (0.005878, 0.07, 0.00191), (0.005878, 0.009401, 0.00191), (-0.005878, 0.07, 0.00191), (-0.005878, 0.009401, 0.00191), (-0.009511, 0.07, 0.01309), (-0.009511, 0.009401, 0.01309), (0.0, 0.03774, 0.02), (0.009511, 0.03774, 0.01309), (0.005878, 0.03774, 0.00191), (-0.005878, 0.03774, 0.00191), (-0.009511, 0.03774, 0.01309)], [], [(10, 1, 3, 11), (11, 3, 5, 12), (12, 5, 7, 13), (3, 1, 9, 7, 5), (13, 7, 9, 14), (14, 9, 1, 10), (0, 2, 4, 6, 8), (8, 14, 10, 0), (6, 13, 14, 8), (4, 12, 13, 6), (2, 11, 12, 4), (0, 10, 11, 2)])
me_depleted_lod1.polygons.foreach_set('material_index', [0, 0, 0, 0, 0, 0, 1, 1, 1, 1, 1, 1])
_uv = me_depleted_lod1.uv_layers.new(name='UVMap')
_uv.uv.foreach_set('vector', [1.0, 0.6166, 1.0, 1.0, 0.8, 1.0, 0.8, 0.6166, 0.8, 0.6166, 0.8, 1.0, 0.6, 1.0, 0.6, 0.6166, 0.6, 0.6166, 0.6, 1.0, 0.4, 1.0, 0.4, 0.6166, 0.4783, 0.3242, 0.25, 0.49, 0.02175, 0.3242, 0.1089, 0.05584, 0.3911, 0.05584, 0.4, 0.6166, 0.4, 1.0, 0.2, 1.0, 0.2, 0.6166, 0.2, 0.6166, 0.2, 1.0, 2.98e-08, 1.0, 2.98e-08, 0.6166, 0.75, 0.49, 0.9783, 0.3242, 0.8911, 0.05584, 0.6089, 0.05584, 0.5217, 0.3242, 0.2, 0.5, 0.2, 0.6166, 2.98e-08, 0.6166, 2.98e-08, 0.5, 0.4, 0.5, 0.4, 0.6166, 0.2, 0.6166, 0.2, 0.5, 0.6, 0.5, 0.6, 0.6166, 0.4, 0.6166, 0.4, 0.5, 0.8, 0.5, 0.8, 0.6166, 0.6, 0.6166, 0.6, 0.5, 1.0, 0.5, 1.0, 0.6166, 0.8, 0.6166, 0.8, 0.5])
me_depleted_lod1.materials.append(mat_paper)
me_depleted_lod1.materials.append(mat_tip)
me_depleted_lod1.use_remesh_fix_poles = True
me_depleted_lod1.use_remesh_preserve_attributes = False
me_depleted_lod1.use_mirror_vertex_groups = False
me_depleted_lod1.update()
me_depleted_lod2 = bpy.data.meshes.new('Depleted_LOD2')
me_depleted_lod2.from_pydata([(-0.01, 0.07, 2.794e-09), (-0.01, 0.009401, -3.725e-09), (-0.01, 0.07, 0.02), (-0.01, 0.009401, 0.02), (0.01, 0.07, 2.794e-09), (0.01, 0.009401, -3.725e-09), (0.01, 0.07, 0.02), (0.01, 0.009401, 0.02), (-0.01, 0.03775, 1.863e-09), (-0.01, 0.03775, 0.02), (0.01, 0.03775, 0.02), (0.01, 0.03775, 1.863e-09)], [], [(8, 1, 3, 9), (9, 3, 7, 10), (10, 7, 5, 11), (11, 5, 1, 8), (2, 6, 4, 0), (7, 3, 1, 5), (4, 11, 8, 0), (6, 10, 11, 4), (2, 9, 10, 6), (0, 8, 9, 2)])
me_depleted_lod2.polygons.foreach_set('material_index', [0, 0, 0, 0, 1, 0, 1, 1, 1, 1])
_uv = me_depleted_lod2.uv_layers.new(name='UVMap')
_uv.uv.foreach_set('vector', [0.4333, 0.0, 0.625, 0.0, 0.625, 0.25, 0.4333, 0.25, 0.4333, 0.25, 0.625, 0.25, 0.625, 0.5, 0.4333, 0.5, 0.4333, 0.5, 0.625, 0.5, 0.625, 0.75, 0.4333, 0.75, 0.4333, 0.75, 0.625, 0.75, 0.625, 1.0, 0.4333, 1.0, 0.125, 0.5, 0.375, 0.5, 0.375, 0.75, 0.125, 0.75, 0.625, 0.5, 0.875, 0.5, 0.875, 0.75, 0.625, 0.75, 0.375, 0.75, 0.4333, 0.75, 0.4333, 1.0, 0.375, 1.0, 0.375, 0.5, 0.4333, 0.5, 0.4333, 0.75, 0.375, 0.75, 0.375, 0.25, 0.4333, 0.25, 0.4333, 0.5, 0.375, 0.5, 0.375, 0.0, 0.4333, 0.0, 0.4333, 0.25, 0.375, 0.25])
me_depleted_lod2.materials.append(mat_paper)
me_depleted_lod2.materials.append(mat_tip)
me_depleted_lod2.use_remesh_fix_poles = True
me_depleted_lod2.use_remesh_preserve_attributes = False
me_depleted_lod2.use_mirror_vertex_groups = False
me_depleted_lod2.update()

# ---- objects
ob_default_lod0 = bpy.data.objects.new('Default_LOD0', me_default_lod0)
ob_default_lod1 = bpy.data.objects.new('Default_LOD1', me_default_lod1)
ob_default_lod2 = bpy.data.objects.new('Default_LOD2', me_default_lod2)
ob_burning_lod0 = bpy.data.objects.new('Burning_LOD0', me_burning_lod0)
ob_burning_lod1 = bpy.data.objects.new('Burning_LOD1', me_burning_lod1)
ob_burning_lod2 = bpy.data.objects.new('Burning_LOD2', me_burning_lod2)
ob_particles = bpy.data.objects.new('Particles', me_particles)
ob_depleted_lod0 = bpy.data.objects.new('Depleted_LOD0', me_depleted_lod0)
ob_depleted_lod1 = bpy.data.objects.new('Depleted_LOD1', me_depleted_lod1)
ob_depleted_lod2 = bpy.data.objects.new('Depleted_LOD2', me_depleted_lod2)
ob_camera = bpy.data.objects.new('Camera', cam_camera_001)

# ---- transforms, parenting, visibility, modifiers, constraints
ob_default_lod0.location = (0.0, 0.0, 0.0)
ob_default_lod0.hide_render = True
ob_default_lod0.lineart.crease_threshold = 0.0
ob_default_lod1.location = (0.0, 0.0, 0.0)
ob_default_lod1.hide_render = True
ob_default_lod1.lineart.crease_threshold = 0.0
ob_default_lod2.location = (0.0, 0.0, 0.0)
ob_default_lod2.hide_render = True
ob_default_lod2.lineart.crease_threshold = 0.0
ob_burning_lod0.location = (0.0, 0.0, 0.0)
ob_burning_lod0.hide_render = True
ob_burning_lod0.lineart.crease_threshold = 0.0
ob_burning_lod1.location = (0.0, 0.0, 0.0)
ob_burning_lod1.lineart.crease_threshold = 0.0
ob_burning_lod2.location = (0.0, 0.0, 0.0)
ob_burning_lod2.hide_render = True
ob_burning_lod2.lineart.crease_threshold = 0.0
ob_particles.location = (0.0, 0.0, 0.0)
ob_particles.hide_render = True
ob_particles.lineart.crease_threshold = 0.0
ob_depleted_lod0.location = (0.0, 0.0, 0.0)
ob_depleted_lod0.hide_render = True
ob_depleted_lod0.lineart.crease_threshold = 0.0
ob_depleted_lod1.location = (0.0, 0.0, 0.0)
ob_depleted_lod1.hide_render = True
ob_depleted_lod1.lineart.crease_threshold = 0.0
ob_depleted_lod2.location = (0.0, 0.0, 0.0)
ob_depleted_lod2.hide_render = True
ob_depleted_lod2.lineart.crease_threshold = 0.0
ob_camera.location = (0.1582, -0.1468, 0.13)
ob_camera.rotation_euler = (1.011, 0.1484, 0.747)
ob_camera.lineart.crease_threshold = 0.0

# ---- collection membership
col_collection.objects.link(ob_default_lod0)
col_collection.objects.link(ob_default_lod1)
col_collection.objects.link(ob_default_lod2)
col_collection.objects.link(ob_burning_lod0)
col_collection.objects.link(ob_burning_lod1)
col_collection.objects.link(ob_burning_lod2)
col_collection.objects.link(ob_particles)
col_collection.objects.link(ob_depleted_lod0)
col_collection.objects.link(ob_depleted_lod1)
col_collection.objects.link(ob_depleted_lod2)
col_collection.objects.link(ob_camera)

# ---- scene / render settings (as saved in the file)
scene.camera = ob_camera
scene.frame_start = 1; scene.frame_end = 250; scene.frame_set(1)
scene.render.engine = 'BLENDER_WORKBENCH'
scene.render.resolution_x = 512
scene.render.resolution_y = 512
scene.render.film_transparent = True
scene.cycles.use_denoising = False
scene.cycles.samples = 128
scene.cycles.sampling_pattern = 'TABULATED_SOBOL'
scene.cycles.use_adaptive_sampling = False
scene.cycles.use_light_tree = False
scene.view_settings.view_transform = 'Filmic'
bpy.context.view_layer.update()

# ---- added for rendering (the .blend has no usable light): sun
light_auto_sun = bpy.data.lights.new('AutoSun', 'SUN')
light_auto_sun.energy = 3.0
light_auto_sun.angle = 0.0523599
ob_auto_sun = bpy.data.objects.new('AutoSun', light_auto_sun)
scene.collection.objects.link(ob_auto_sun)
ob_auto_sun.rotation_euler = (0.872665, 0.174533, 0.523599)
bpy.context.view_layer.update()
